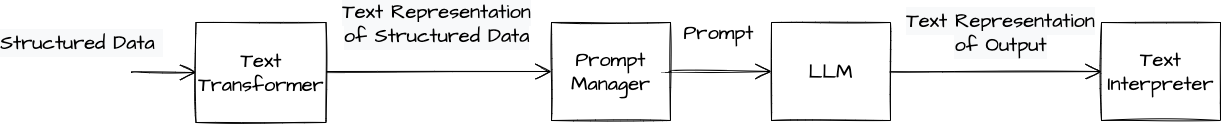

The diagram above was exported from draw.io. Its source (the exported page's mxGraphModel, read from the mxfile embedded in the PNG):
<mxGraphModel dx="3244" dy="873" grid="1" gridSize="10" guides="1" tooltips="1" connect="1" arrows="1" fold="1" page="1" pageScale="1" pageWidth="850" pageHeight="1100" math="0" shadow="0">
  <root>
    <mxCell id="0" />
    <mxCell id="1" parent="0" />
    <mxCell id="50K2IJPDEkA-YNfh52wV-2" style="edgeStyle=none;curved=1;rounded=0;sketch=1;hachureGap=4;orthogonalLoop=1;jettySize=auto;html=1;fontFamily=Architects Daughter;fontSource=https%3A%2F%2Ffonts.googleapis.com%2Fcss%3Ffamily%3DArchitects%2BDaughter;fontSize=16;endArrow=open;startSize=14;endSize=14;sourcePerimeterSpacing=8;targetPerimeterSpacing=8;exitX=1;exitY=0.5;exitDx=0;exitDy=0;entryX=0;entryY=0.5;entryDx=0;entryDy=0;" parent="1" target="fdR8Vzslrn4IszSsQd6t-5" edge="1">
      <mxGeometry relative="1" as="geometry">
        <mxPoint x="-821" y="319.09" as="sourcePoint" />
        <mxPoint x="-273.50000000000045" y="319.98024390243864" as="targetPoint" />
      </mxGeometry>
    </mxCell>
    <mxCell id="fdR8Vzslrn4IszSsQd6t-6" value="&lt;span style=&quot;font-family: &amp;quot;architects daughter&amp;quot; ; font-size: 20px ; background-color: rgb(248 , 249 , 250)&quot;&gt;Text Representation&lt;br&gt;of Structured Data&lt;br&gt;&lt;/span&gt;" style="edgeLabel;html=1;align=center;verticalAlign=middle;resizable=0;points=[];" parent="50K2IJPDEkA-YNfh52wV-2" vertex="1" connectable="0">
      <mxGeometry x="0.0594" y="2" relative="1" as="geometry">
        <mxPoint x="-7" y="-47" as="offset" />
      </mxGeometry>
    </mxCell>
    <mxCell id="50K2IJPDEkA-YNfh52wV-6" value="&lt;span style=&quot;font-size: 20px ; background-color: rgb(248 , 249 , 250)&quot;&gt;Structured Data&amp;nbsp;&lt;br&gt;&lt;/span&gt;" style="edgeStyle=none;curved=1;rounded=0;sketch=1;hachureGap=4;orthogonalLoop=1;jettySize=auto;html=1;fontFamily=Architects Daughter;fontSource=https%3A%2F%2Ffonts.googleapis.com%2Fcss%3Ffamily%3DArchitects%2BDaughter;fontSize=16;endArrow=open;startSize=14;endSize=14;sourcePerimeterSpacing=8;targetPerimeterSpacing=8;entryX=0;entryY=0.5;entryDx=0;entryDy=0;" parent="1" target="fdR8Vzslrn4IszSsQd6t-4" edge="1">
      <mxGeometry x="-1" y="58" relative="1" as="geometry">
        <mxPoint x="-1010" y="320" as="sourcePoint" />
        <mxPoint x="-870" y="301" as="targetPoint" />
        <mxPoint x="-50" y="28" as="offset" />
      </mxGeometry>
    </mxCell>
    <mxCell id="fdR8Vzslrn4IszSsQd6t-4" value="Text Transformer" style="rounded=0;whiteSpace=wrap;html=1;sketch=1;hachureGap=4;pointerEvents=0;fontFamily=Architects Daughter;fontSource=https%3A%2F%2Ffonts.googleapis.com%2Fcss%3Ffamily%3DArchitects%2BDaughter;fontSize=20;" parent="1" vertex="1">
      <mxGeometry x="-945.5" y="270" width="130" height="100" as="geometry" />
    </mxCell>
    <mxCell id="fdR8Vzslrn4IszSsQd6t-5" value="Prompt Manager" style="rounded=0;whiteSpace=wrap;html=1;sketch=1;hachureGap=4;pointerEvents=0;fontFamily=Architects Daughter;fontSource=https%3A%2F%2Ffonts.googleapis.com%2Fcss%3Ffamily%3DArchitects%2BDaughter;fontSize=20;" parent="1" vertex="1">
      <mxGeometry x="-590" y="270" width="119" height="98" as="geometry" />
    </mxCell>
    <mxCell id="fdR8Vzslrn4IszSsQd6t-10" style="edgeStyle=none;curved=1;rounded=0;sketch=1;hachureGap=4;orthogonalLoop=1;jettySize=auto;html=1;fontFamily=Architects Daughter;fontSource=https%3A%2F%2Ffonts.googleapis.com%2Fcss%3Ffamily%3DArchitects%2BDaughter;fontSize=16;endArrow=open;startSize=14;endSize=14;sourcePerimeterSpacing=8;targetPerimeterSpacing=8;exitX=1;exitY=0.5;exitDx=0;exitDy=0;entryX=0;entryY=0.5;entryDx=0;entryDy=0;" parent="1" source="6HH01cOirvUBG8TDfsAj-1" target="fdR8Vzslrn4IszSsQd6t-12" edge="1">
      <mxGeometry relative="1" as="geometry">
        <mxPoint x="-404.59" y="400" as="sourcePoint" />
        <mxPoint x="-426" y="490" as="targetPoint" />
      </mxGeometry>
    </mxCell>
    <mxCell id="fdR8Vzslrn4IszSsQd6t-11" value="&lt;span style=&quot;font-family: &amp;quot;architects daughter&amp;quot; ; font-size: 20px ; background-color: rgb(248 , 249 , 250)&quot;&gt;Text Representation&lt;br&gt;of Output&lt;br&gt;&lt;/span&gt;" style="edgeLabel;html=1;align=center;verticalAlign=middle;resizable=0;points=[];" parent="fdR8Vzslrn4IszSsQd6t-10" vertex="1" connectable="0">
      <mxGeometry x="0.0594" y="2" relative="1" as="geometry">
        <mxPoint x="-2" y="-38" as="offset" />
      </mxGeometry>
    </mxCell>
    <mxCell id="fdR8Vzslrn4IszSsQd6t-12" value="Text Interpreter" style="rounded=0;whiteSpace=wrap;html=1;sketch=1;hachureGap=4;pointerEvents=0;fontFamily=Architects Daughter;fontSource=https%3A%2F%2Ffonts.googleapis.com%2Fcss%3Ffamily%3DArchitects%2BDaughter;fontSize=20;" parent="1" vertex="1">
      <mxGeometry x="-40" y="270" width="119" height="98" as="geometry" />
    </mxCell>
    <mxCell id="6HH01cOirvUBG8TDfsAj-6" value="&lt;span style=&quot;color: rgb(0, 0, 0); font-family: &amp;quot;Architects Daughter&amp;quot;; font-size: 20px; font-style: normal; font-variant-ligatures: normal; font-variant-caps: normal; font-weight: 400; letter-spacing: normal; orphans: 2; text-align: center; text-indent: 0px; text-transform: none; widows: 2; word-spacing: 0px; -webkit-text-stroke-width: 0px; background-color: rgb(255, 255, 255); text-decoration-thickness: initial; text-decoration-style: initial; text-decoration-color: initial; float: none; display: inline !important;&quot;&gt;Prompt&lt;/span&gt;" style="edgeStyle=none;curved=1;rounded=0;sketch=1;hachureGap=4;orthogonalLoop=1;jettySize=auto;html=1;fontFamily=Architects Daughter;fontSource=https%3A%2F%2Ffonts.googleapis.com%2Fcss%3Ffamily%3DArchitects%2BDaughter;fontSize=16;endArrow=open;startSize=14;endSize=14;sourcePerimeterSpacing=8;targetPerimeterSpacing=8;entryX=0;entryY=0.5;entryDx=0;entryDy=0;exitX=1;exitY=0.5;exitDx=0;exitDy=0;" edge="1" parent="1" source="fdR8Vzslrn4IszSsQd6t-5" target="6HH01cOirvUBG8TDfsAj-1">
      <mxGeometry x="-0.0435" y="39" relative="1" as="geometry">
        <mxPoint x="-500" y="368" as="sourcePoint" />
        <mxPoint x="-415" y="700" as="targetPoint" />
        <mxPoint x="-1" as="offset" />
      </mxGeometry>
    </mxCell>
    <mxCell id="6HH01cOirvUBG8TDfsAj-1" value="LLM" style="rounded=0;whiteSpace=wrap;html=1;sketch=1;hachureGap=4;pointerEvents=0;fontFamily=Architects Daughter;fontSource=https%3A%2F%2Ffonts.googleapis.com%2Fcss%3Ffamily%3DArchitects%2BDaughter;fontSize=20;" vertex="1" parent="1">
      <mxGeometry x="-370" y="270" width="119" height="98" as="geometry" />
    </mxCell>
  </root>
</mxGraphModel>